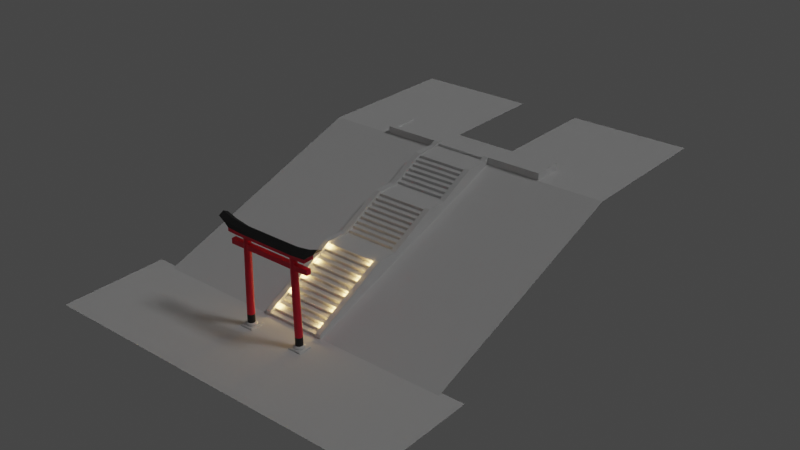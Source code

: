 # Source: japaneseshrine_20210429.blend  (saved by Blender 2.92.15; exported with 4.5.12 LTS)
import bpy
from mathutils import Matrix  # noqa: F401  (used for matrix-valued properties, if any)

bpy.ops.wm.read_factory_settings(use_empty=True)
scene = bpy.context.scene
scene.name = 'Scene'

# ---- collections
col_collection = bpy.data.collections.new('Collection'); scene.collection.children.link(col_collection)
col_x = bpy.data.collections.new('照明'); scene.collection.children.link(col_x)

# ---- materials (node trees are filled in below, after node groups)
mat_x = bpy.data.materials.new('鳥居')
mat_x.use_transparent_shadow = False
mat_x_1 = bpy.data.materials.new('マテリアル')
mat_x_1.use_transparent_shadow = False
mat_001 = bpy.data.materials.new('マテリアル.001')
mat_001.use_transparent_shadow = False

# ---- node groups
ng_auto_smooth = bpy.data.node_groups.new('Auto Smooth', 'GeometryNodeTree')
_s = ng_auto_smooth.interface.new_socket(name='Geometry', in_out='OUTPUT', socket_type='NodeSocketGeometry')
_s = ng_auto_smooth.interface.new_socket(name='Geometry', in_out='INPUT', socket_type='NodeSocketGeometry')
_s = ng_auto_smooth.interface.new_socket(name='Angle', in_out='INPUT', socket_type='NodeSocketFloat')
_s.subtype = 'ANGLE'
_s.min_value = 0.0
_s.max_value = 3.142
ng_auto_smooth.is_modifier = True
_N = ng_auto_smooth.nodes; _L = ng_auto_smooth.links
n0 = _N.new('NodeGroupOutput'); n0.name = 'Group Output'; n0.location = (480, -100)
n1 = _N.new('NodeGroupInput'); n1.name = 'Group Input'; n1.location = (-420, -300)
n2 = _N.new('NodeGroupInput'); n2.name = 'Group Input.001'; n2.location = (-60, -100)
n3 = _N.new('GeometryNodeSetShadeSmooth'); n3.name = 'Set Shade Smooth'; n3.location = (120, -100)
n3.domain = 'EDGE'
n4 = _N.new('GeometryNodeSetShadeSmooth'); n4.name = 'Set Shade Smooth.001'; n4.location = (300, -100)
n5 = _N.new('GeometryNodeInputMeshEdgeAngle'); n5.name = 'Edge Angle'; n5.location = (-420, -220)
n6 = _N.new('GeometryNodeInputEdgeSmooth'); n6.name = 'Is Edge Smooth'; n6.location = (-60, -160)
n7 = _N.new('GeometryNodeInputShadeSmooth'); n7.name = 'Is Face Smooth'; n7.location = (-240, -340)
n8 = _N.new('FunctionNodeBooleanMath'); n8.name = 'Boolean Math'; n8.location = (-60, -220)
n9 = _N.new('FunctionNodeCompare'); n9.name = 'Compare'; n9.location = (-240, -180)
n9.operation = 'LESS_EQUAL'
_L.new(n5.outputs[0], n9.inputs[0])
_L.new(n4.outputs[0], n0.inputs[0])
_L.new(n1.outputs[1], n9.inputs[1])
_L.new(n9.outputs[0], n8.inputs[0])
_L.new(n7.outputs[0], n8.inputs[1])
_L.new(n2.outputs[0], n3.inputs[0])
_L.new(n6.outputs[0], n3.inputs[1])
_L.new(n3.outputs[0], n4.inputs[0])
_L.new(n8.outputs[0], n3.inputs[2])
n0.is_active_output = True

# ---- material node trees
mat_x.use_nodes = True; mat_x.node_tree.nodes.clear()
_N = mat_x.node_tree.nodes; _L = mat_x.node_tree.links
n0 = _N.new('ShaderNodeBsdfPrincipled'); n0.name = 'Principled BSDF'; n0.location = (10, 300)
n0.distribution = 'GGX'
n0.subsurface_method = 'BURLEY'
n0.inputs[0].default_value = (0.8, 0.01159, 0.04591, 1.0)
n0.inputs[3].default_value = 1.45
n0.inputs[27].default_value = (0.0, 0.0, 0.0, 1.0)
n0.inputs[28].default_value = 1.0
n1 = _N.new('ShaderNodeOutputMaterial'); n1.name = 'Material Output'; n1.location = (300, 300)
_L.new(n0.outputs[0], n1.inputs[0])
n1.is_active_output = True
mat_x_1.use_nodes = True; mat_x_1.node_tree.nodes.clear()
_N = mat_x_1.node_tree.nodes; _L = mat_x_1.node_tree.links
n0 = _N.new('ShaderNodeBsdfPrincipled'); n0.name = 'Principled BSDF'; n0.location = (10, 300)
n0.distribution = 'GGX'
n0.subsurface_method = 'BURLEY'
n0.inputs[3].default_value = 1.45
n0.inputs[27].default_value = (0.0, 0.0, 0.0, 1.0)
n0.inputs[28].default_value = 1.0
n1 = _N.new('ShaderNodeOutputMaterial'); n1.name = 'Material Output'; n1.location = (300, 300)
_L.new(n0.outputs[0], n1.inputs[0])
n1.is_active_output = True
mat_001.use_nodes = True; mat_001.node_tree.nodes.clear()
_N = mat_001.node_tree.nodes; _L = mat_001.node_tree.links
n0 = _N.new('ShaderNodeBsdfPrincipled'); n0.name = 'Principled BSDF'; n0.location = (10, 300)
n0.distribution = 'GGX'
n0.subsurface_method = 'BURLEY'
n0.inputs[0].default_value = (0.02198, 0.02198, 0.02198, 1.0)
n0.inputs[3].default_value = 1.45
n0.inputs[27].default_value = (0.0, 0.0, 0.0, 1.0)
n0.inputs[28].default_value = 1.0
n1 = _N.new('ShaderNodeOutputMaterial'); n1.name = 'Material Output'; n1.location = (300, 300)
_L.new(n0.outputs[0], n1.inputs[0])
n1.is_active_output = True

# ---- world
world_world = bpy.data.worlds.new('World'); scene.world = world_world
world_world.use_nodes = True; world_world.node_tree.nodes.clear()
_N = world_world.node_tree.nodes; _L = world_world.node_tree.links
n0 = _N.new('ShaderNodeOutputWorld'); n0.name = 'World Output'; n0.location = (300, 300)
n1 = _N.new('ShaderNodeBackground'); n1.name = 'Background'; n1.location = (10, 300)
n1.inputs[0].default_value = (0.05088, 0.05088, 0.05088, 1.0)
_L.new(n1.outputs[0], n0.inputs[0])
n0.is_active_output = True
world_world.color = (0.05088, 0.05088, 0.05088)
world_world.use_sun_shadow = False
world_world.sun_shadow_jitter_overblur = 0.0

# ---- lights
light_light = bpy.data.lights.new('Light', 'SUN')
light_light.transmission_factor = 0.0
light_light.angle = 0.1993
light_light.energy = 0.35
light_light.shadow_soft_size = 0.1
light_light.shadow_cascade_max_distance = 1000.0
light_x = bpy.data.lights.new('ポイント', 'POINT')
light_x.color = (1.0, 0.6223, 0.2103)
light_x.transmission_factor = 0.0
light_x.energy = 50.0
light_x.shadow_soft_size = 0.25
light_x.shadow_maximum_resolution = 0.006
light_x.use_absolute_resolution = True
light_001 = bpy.data.lights.new('ポイント.001', 'POINT')
light_001.color = (1.0, 0.6223, 0.2103)
light_001.transmission_factor = 0.0
light_001.energy = 50.0
light_001.shadow_soft_size = 0.25
light_001.shadow_maximum_resolution = 0.006
light_001.use_absolute_resolution = True
light_002 = bpy.data.lights.new('ポイント.002', 'POINT')
light_002.color = (1.0, 0.6223, 0.2103)
light_002.transmission_factor = 0.0
light_002.energy = 50.0
light_002.shadow_soft_size = 0.25
light_002.shadow_maximum_resolution = 0.006
light_002.use_absolute_resolution = True
light_003 = bpy.data.lights.new('ポイント.003', 'POINT')
light_003.color = (1.0, 0.6223, 0.2103)
light_003.transmission_factor = 0.0
light_003.energy = 50.0
light_003.shadow_soft_size = 0.25
light_003.shadow_maximum_resolution = 0.006
light_003.use_absolute_resolution = True
light_004 = bpy.data.lights.new('ポイント.004', 'POINT')
light_004.color = (1.0, 0.6223, 0.2103)
light_004.transmission_factor = 0.0
light_004.energy = 50.0
light_004.shadow_soft_size = 0.25
light_004.shadow_maximum_resolution = 0.006
light_004.use_absolute_resolution = True
light_005 = bpy.data.lights.new('ポイント.005', 'POINT')
light_005.color = (1.0, 0.6223, 0.2103)
light_005.transmission_factor = 0.0
light_005.energy = 50.0
light_005.shadow_soft_size = 0.25
light_005.shadow_maximum_resolution = 0.006
light_005.use_absolute_resolution = True
light_006 = bpy.data.lights.new('ポイント.006', 'POINT')
light_006.color = (1.0, 0.6223, 0.2103)
light_006.transmission_factor = 0.0
light_006.energy = 50.0
light_006.shadow_soft_size = 0.25
light_006.shadow_maximum_resolution = 0.006
light_006.use_absolute_resolution = True
light_007 = bpy.data.lights.new('ポイント.007', 'POINT')
light_007.color = (1.0, 0.6223, 0.2103)
light_007.transmission_factor = 0.0
light_007.energy = 50.0
light_007.shadow_soft_size = 0.25
light_007.shadow_maximum_resolution = 0.006
light_007.use_absolute_resolution = True
light_008 = bpy.data.lights.new('ポイント.008', 'POINT')
light_008.color = (1.0, 0.6223, 0.2103)
light_008.transmission_factor = 0.0
light_008.energy = 50.0
light_008.shadow_soft_size = 0.25
light_008.shadow_maximum_resolution = 0.006
light_008.use_absolute_resolution = True
light_009 = bpy.data.lights.new('ポイント.009', 'POINT')
light_009.color = (1.0, 0.6223, 0.2103)
light_009.transmission_factor = 0.0
light_009.energy = 50.0
light_009.shadow_soft_size = 0.25
light_009.shadow_maximum_resolution = 0.006
light_009.use_absolute_resolution = True

# ---- meshes
me_002 = bpy.data.meshes.new('平面.002')
me_002.from_pydata([(0.5144, -0.2287, 0.1286), (2.514, -0.2287, 0.1286), (0.5144, 1.776, 0.1573), (2.514, 1.776, 0.1573), (0.5144, 2.98, -0.6385), (2.514, 2.98, -0.6385)], [], [(0, 1, 3, 2), (2, 3, 5, 4)])
_uv = me_002.uv_layers.new(name='UVマップ')
_uv.uv.foreach_set('vector', [0.0, 0.0, 1.0, 0.0, 1.0, 1.0, 0.0, 1.0, 0.0, 1.0, 1.0, 1.0, 1.0, 1.0, 0.0, 1.0])
me_002.use_remesh_fix_poles = True
me_002.use_remesh_preserve_attributes = False
me_002.use_mirror_vertex_groups = False
me_002.update()
me_x = bpy.data.meshes.new('立方体')
me_x.from_pydata([(-1.0, -1.0, -1.0), (-1.0, -1.0, 1.0), (-1.0, 1.0, -1.0), (-1.0, 1.0, 1.0), (1.0, -1.0, -1.0), (1.0, -1.0, 1.0), (1.0, 1.0, -1.0), (1.0, 1.0, 1.0), (-1.0, 1.0, 1.0), (-1.0, 1.0, 3.0), (-1.0, 3.0, 1.0), (-1.0, 3.0, 3.0), (1.0, 1.0, 1.0), (1.0, 1.0, 3.0), (1.0, 3.0, 1.0), (1.0, 3.0, 3.0), (-1.0, 3.0, 3.0), (-1.0, 3.0, 5.0), (-1.0, 5.0, 3.0), (-1.0, 5.0, 5.0), (1.0, 3.0, 3.0), (1.0, 3.0, 5.0), (1.0, 5.0, 3.0), (1.0, 5.0, 5.0), (-1.0, 5.0, 5.0), (-1.0, 5.0, 7.0), (-1.0, 7.0, 5.0), (-1.0, 7.0, 7.0), (1.0, 5.0, 5.0), (1.0, 5.0, 7.0), (1.0, 7.0, 5.0), (1.0, 7.0, 7.0), (-1.0, 7.0, 7.0), (-1.0, 7.0, 9.0), (-1.0, 9.0, 7.0), (-1.0, 9.0, 9.0), (1.0, 7.0, 7.0), (1.0, 7.0, 9.0), (1.0, 9.0, 7.0), (1.0, 9.0, 9.0), (-1.0, 9.0, 9.0), (-1.0, 9.0, 11.0), (-1.0, 11.0, 9.0), (-1.0, 11.0, 11.0), (1.0, 9.0, 9.0), (1.0, 9.0, 11.0), (1.0, 11.0, 9.0), (1.0, 11.0, 11.0), (-1.0, 11.0, 11.0), (-1.0, 11.0, 13.0), (-1.0, 13.0, 11.0), (-1.0, 13.0, 13.0), (1.0, 11.0, 11.0), (1.0, 11.0, 13.0), (1.0, 13.0, 11.0), (1.0, 13.0, 13.0), (-1.0, 13.0, 13.0), (-1.0, 13.0, 15.0), (-1.0, 15.0, 13.0), (-1.0, 15.0, 15.0), (1.0, 13.0, 13.0), (1.0, 13.0, 15.0), (1.0, 15.0, 13.0), (1.0, 15.0, 15.0), (-1.0, 15.0, 15.0), (-1.0, 15.0, 17.0), (-1.0, 17.0, 15.0), (-1.0, 17.0, 17.0), (1.0, 15.0, 15.0), (1.0, 15.0, 17.0), (1.0, 17.0, 15.0), (1.0, 17.0, 17.0), (-1.0, 17.0, 17.0), (-1.0, 17.0, 19.0), (-1.0, 19.0, 17.0), (-1.0, 19.0, 19.0), (1.0, 17.0, 17.0), (1.0, 17.0, 19.0), (1.0, 19.0, 17.0), (1.0, 19.0, 19.0), (-1.0, 19.0, 19.0), (-1.0, 19.0, 21.0), (-1.0, 21.0, 19.0), (-1.0, 21.0, 21.0), (1.0, 19.0, 19.0), (1.0, 19.0, 21.0), (1.0, 21.0, 19.0), (1.0, 21.0, 21.0), (-1.0, 21.0, 21.0), (-1.0, 21.0, 23.0), (-1.0, 23.0, 21.0), (-1.0, 23.0, 23.0), (1.0, 21.0, 21.0), (1.0, 21.0, 23.0), (1.0, 23.0, 21.0), (1.0, 23.0, 23.0), (-1.0, 23.0, 23.0), (-1.0, 23.0, 25.0), (-1.0, 25.0, 23.0), (-1.0, 25.0, 25.0), (1.0, 23.0, 23.0), (1.0, 23.0, 25.0), (1.0, 25.0, 23.0), (1.0, 25.0, 25.0), (-1.0, 25.0, 25.0), (-1.0, 25.0, 27.0), (-1.0, 27.0, 25.0), (-1.0, 27.0, 27.0), (1.0, 25.0, 25.0), (1.0, 25.0, 27.0), (1.0, 27.0, 25.0), (1.0, 27.0, 27.0), (-1.0, 27.0, 27.0), (-1.0, 27.0, 29.0), (-1.0, 39.0, 27.0), (-1.0, 39.0, 29.0), (1.0, 27.0, 27.0), (1.0, 27.0, 29.0), (1.0, 39.0, 27.0), (1.0, 39.0, 29.0)], [], [(0, 1, 3, 2), (2, 3, 7, 6), (6, 7, 5, 4), (4, 5, 1, 0), (2, 6, 4, 0), (7, 3, 1, 5), (8, 9, 11, 10), (10, 11, 15, 14), (14, 15, 13, 12), (12, 13, 9, 8), (10, 14, 12, 8), (15, 11, 9, 13), (16, 17, 19, 18), (18, 19, 23, 22), (22, 23, 21, 20), (20, 21, 17, 16), (18, 22, 20, 16), (23, 19, 17, 21), (24, 25, 27, 26), (26, 27, 31, 30), (30, 31, 29, 28), (28, 29, 25, 24), (26, 30, 28, 24), (31, 27, 25, 29), (32, 33, 35, 34), (34, 35, 39, 38), (38, 39, 37, 36), (36, 37, 33, 32), (34, 38, 36, 32), (39, 35, 33, 37), (40, 41, 43, 42), (42, 43, 47, 46), (46, 47, 45, 44), (44, 45, 41, 40), (42, 46, 44, 40), (47, 43, 41, 45), (48, 49, 51, 50), (50, 51, 55, 54), (54, 55, 53, 52), (52, 53, 49, 48), (50, 54, 52, 48), (55, 51, 49, 53), (56, 57, 59, 58), (58, 59, 63, 62), (62, 63, 61, 60), (60, 61, 57, 56), (58, 62, 60, 56), (63, 59, 57, 61), (64, 65, 67, 66), (66, 67, 71, 70), (70, 71, 69, 68), (68, 69, 65, 64), (66, 70, 68, 64), (71, 67, 65, 69), (72, 73, 75, 74), (74, 75, 79, 78), (78, 79, 77, 76), (76, 77, 73, 72), (74, 78, 76, 72), (79, 75, 73, 77), (80, 81, 83, 82), (82, 83, 87, 86), (86, 87, 85, 84), (84, 85, 81, 80), (82, 86, 84, 80), (87, 83, 81, 85), (88, 89, 91, 90), (90, 91, 95, 94), (94, 95, 93, 92), (92, 93, 89, 88), (90, 94, 92, 88), (95, 91, 89, 93), (96, 97, 99, 98), (98, 99, 103, 102), (102, 103, 101, 100), (100, 101, 97, 96), (98, 102, 100, 96), (103, 99, 97, 101), (104, 105, 107, 106), (106, 107, 111, 110), (110, 111, 109, 108), (108, 109, 105, 104), (106, 110, 108, 104), (111, 107, 105, 109), (112, 113, 115, 114), (114, 115, 119, 118), (118, 119, 117, 116), (116, 117, 113, 112), (114, 118, 116, 112), (119, 115, 113, 117)])
_uv = me_x.uv_layers.new(name='UVマップ')
_uv.uv.foreach_set('vector', [0.375, 0.0, 0.625, 0.0, 0.625, 0.25, 0.375, 0.25, 0.375, 0.25, 0.625, 0.25, 0.625, 0.5, 0.375, 0.5, 0.375, 0.5, 0.625, 0.5, 0.625, 0.75, 0.375, 0.75, 0.375, 0.75, 0.625, 0.75, 0.625, 1.0, 0.375, 1.0, 0.125, 0.5, 0.375, 0.5, 0.375, 0.75, 0.125, 0.75, 0.625, 0.5, 0.875, 0.5, 0.875, 0.75, 0.625, 0.75, 0.375, 0.0, 0.625, 0.0, 0.625, 0.25, 0.375, 0.25, 0.375, 0.25, 0.625, 0.25, 0.625, 0.5, 0.375, 0.5, 0.375, 0.5, 0.625, 0.5, 0.625, 0.75, 0.375, 0.75, 0.375, 0.75, 0.625, 0.75, 0.625, 1.0, 0.375, 1.0, 0.125, 0.5, 0.375, 0.5, 0.375, 0.75, 0.125, 0.75, 0.625, 0.5, 0.875, 0.5, 0.875, 0.75, 0.625, 0.75, 0.375, 0.0, 0.625, 0.0, 0.625, 0.25, 0.375, 0.25, 0.375, 0.25, 0.625, 0.25, 0.625, 0.5, 0.375, 0.5, 0.375, 0.5, 0.625, 0.5, 0.625, 0.75, 0.375, 0.75, 0.375, 0.75, 0.625, 0.75, 0.625, 1.0, 0.375, 1.0, 0.125, 0.5, 0.375, 0.5, 0.375, 0.75, 0.125, 0.75, 0.625, 0.5, 0.875, 0.5, 0.875, 0.75, 0.625, 0.75, 0.375, 0.0, 0.625, 0.0, 0.625, 0.25, 0.375, 0.25, 0.375, 0.25, 0.625, 0.25, 0.625, 0.5, 0.375, 0.5, 0.375, 0.5, 0.625, 0.5, 0.625, 0.75, 0.375, 0.75, 0.375, 0.75, 0.625, 0.75, 0.625, 1.0, 0.375, 1.0, 0.125, 0.5, 0.375, 0.5, 0.375, 0.75, 0.125, 0.75, 0.625, 0.5, 0.875, 0.5, 0.875, 0.75, 0.625, 0.75, 0.375, 0.0, 0.625, 0.0, 0.625, 0.25, 0.375, 0.25, 0.375, 0.25, 0.625, 0.25, 0.625, 0.5, 0.375, 0.5, 0.375, 0.5, 0.625, 0.5, 0.625, 0.75, 0.375, 0.75, 0.375, 0.75, 0.625, 0.75, 0.625, 1.0, 0.375, 1.0, 0.125, 0.5, 0.375, 0.5, 0.375, 0.75, 0.125, 0.75, 0.625, 0.5, 0.875, 0.5, 0.875, 0.75, 0.625, 0.75, 0.375, 0.0, 0.625, 0.0, 0.625, 0.25, 0.375, 0.25, 0.375, 0.25, 0.625, 0.25, 0.625, 0.5, 0.375, 0.5, 0.375, 0.5, 0.625, 0.5, 0.625, 0.75, 0.375, 0.75, 0.375, 0.75, 0.625, 0.75, 0.625, 1.0, 0.375, 1.0, 0.125, 0.5, 0.375, 0.5, 0.375, 0.75, 0.125, 0.75, 0.625, 0.5, 0.875, 0.5, 0.875, 0.75, 0.625, 0.75, 0.375, 0.0, 0.625, 0.0, 0.625, 0.25, 0.375, 0.25, 0.375, 0.25, 0.625, 0.25, 0.625, 0.5, 0.375, 0.5, 0.375, 0.5, 0.625, 0.5, 0.625, 0.75, 0.375, 0.75, 0.375, 0.75, 0.625, 0.75, 0.625, 1.0, 0.375, 1.0, 0.125, 0.5, 0.375, 0.5, 0.375, 0.75, 0.125, 0.75, 0.625, 0.5, 0.875, 0.5, 0.875, 0.75, 0.625, 0.75, 0.375, 0.0, 0.625, 0.0, 0.625, 0.25, 0.375, 0.25, 0.375, 0.25, 0.625, 0.25, 0.625, 0.5, 0.375, 0.5, 0.375, 0.5, 0.625, 0.5, 0.625, 0.75, 0.375, 0.75, 0.375, 0.75, 0.625, 0.75, 0.625, 1.0, 0.375, 1.0, 0.125, 0.5, 0.375, 0.5, 0.375, 0.75, 0.125, 0.75, 0.625, 0.5, 0.875, 0.5, 0.875, 0.75, 0.625, 0.75, 0.375, 0.0, 0.625, 0.0, 0.625, 0.25, 0.375, 0.25, 0.375, 0.25, 0.625, 0.25, 0.625, 0.5, 0.375, 0.5, 0.375, 0.5, 0.625, 0.5, 0.625, 0.75, 0.375, 0.75, 0.375, 0.75, 0.625, 0.75, 0.625, 1.0, 0.375, 1.0, 0.125, 0.5, 0.375, 0.5, 0.375, 0.75, 0.125, 0.75, 0.625, 0.5, 0.875, 0.5, 0.875, 0.75, 0.625, 0.75, 0.375, 0.0, 0.625, 0.0, 0.625, 0.25, 0.375, 0.25, 0.375, 0.25, 0.625, 0.25, 0.625, 0.5, 0.375, 0.5, 0.375, 0.5, 0.625, 0.5, 0.625, 0.75, 0.375, 0.75, 0.375, 0.75, 0.625, 0.75, 0.625, 1.0, 0.375, 1.0, 0.125, 0.5, 0.375, 0.5, 0.375, 0.75, 0.125, 0.75, 0.625, 0.5, 0.875, 0.5, 0.875, 0.75, 0.625, 0.75, 0.375, 0.0, 0.625, 0.0, 0.625, 0.25, 0.375, 0.25, 0.375, 0.25, 0.625, 0.25, 0.625, 0.5, 0.375, 0.5, 0.375, 0.5, 0.625, 0.5, 0.625, 0.75, 0.375, 0.75, 0.375, 0.75, 0.625, 0.75, 0.625, 1.0, 0.375, 1.0, 0.125, 0.5, 0.375, 0.5, 0.375, 0.75, 0.125, 0.75, 0.625, 0.5, 0.875, 0.5, 0.875, 0.75, 0.625, 0.75, 0.375, 0.0, 0.625, 0.0, 0.625, 0.25, 0.375, 0.25, 0.375, 0.25, 0.625, 0.25, 0.625, 0.5, 0.375, 0.5, 0.375, 0.5, 0.625, 0.5, 0.625, 0.75, 0.375, 0.75, 0.375, 0.75, 0.625, 0.75, 0.625, 1.0, 0.375, 1.0, 0.125, 0.5, 0.375, 0.5, 0.375, 0.75, 0.125, 0.75, 0.625, 0.5, 0.875, 0.5, 0.875, 0.75, 0.625, 0.75, 0.375, 0.0, 0.625, 0.0, 0.625, 0.25, 0.375, 0.25, 0.375, 0.25, 0.625, 0.25, 0.625, 0.5, 0.375, 0.5, 0.375, 0.5, 0.625, 0.5, 0.625, 0.75, 0.375, 0.75, 0.375, 0.75, 0.625, 0.75, 0.625, 1.0, 0.375, 1.0, 0.125, 0.5, 0.375, 0.5, 0.375, 0.75, 0.125, 0.75, 0.625, 0.5, 0.875, 0.5, 0.875, 0.75, 0.625, 0.75, 0.375, 0.0, 0.625, 0.0, 0.625, 0.25, 0.375, 0.25, 0.375, 0.25, 0.625, 0.25, 0.625, 0.5, 0.375, 0.5, 0.375, 0.5, 0.625, 0.5, 0.625, 0.75, 0.375, 0.75, 0.375, 0.75, 0.625, 0.75, 0.625, 1.0, 0.375, 1.0, 0.125, 0.5, 0.375, 0.5, 0.375, 0.75, 0.125, 0.75, 0.625, 0.5, 0.875, 0.5, 0.875, 0.75, 0.625, 0.75, 0.375, 0.0, 0.625, 0.0, 0.625, 0.25, 0.375, 0.25, 0.375, 0.25, 0.625, 0.25, 0.625, 0.5, 0.375, 0.5, 0.375, 0.5, 0.625, 0.5, 0.625, 0.75, 0.375, 0.75, 0.375, 0.75, 0.625, 0.75, 0.625, 1.0, 0.375, 1.0, 0.125, 0.5, 0.375, 0.5, 0.375, 0.75, 0.125, 0.75, 0.625, 0.5, 0.875, 0.5, 0.875, 0.75, 0.625, 0.75])
me_x.use_remesh_fix_poles = True
me_x.use_remesh_preserve_attributes = False
me_x.use_mirror_vertex_groups = False
me_x.update()
me_001 = bpy.data.meshes.new('立方体.001')
me_001.from_pydata([(-1.0, -1.0, -1.0), (-1.0, -1.0, 1.0), (-1.0, 1.0, -1.0), (-1.0, 1.0, 1.0), (1.0, -1.0, -1.0), (1.0, -1.0, 1.0), (1.0, 1.0, -1.0), (1.0, 1.0, 1.0), (-1.0, 1.0, 1.0), (-1.0, 1.0, 3.0), (-1.0, 3.0, 1.0), (-1.0, 3.0, 3.0), (1.0, 1.0, 1.0), (1.0, 1.0, 3.0), (1.0, 3.0, 1.0), (1.0, 3.0, 3.0), (-1.0, 3.0, 3.0), (-1.0, 3.0, 5.0), (-1.0, 5.0, 3.0), (-1.0, 5.0, 5.0), (1.0, 3.0, 3.0), (1.0, 3.0, 5.0), (1.0, 5.0, 3.0), (1.0, 5.0, 5.0), (-1.0, 5.0, 5.0), (-1.0, 5.0, 7.0), (-1.0, 7.0, 5.0), (-1.0, 7.0, 7.0), (1.0, 5.0, 5.0), (1.0, 5.0, 7.0), (1.0, 7.0, 5.0), (1.0, 7.0, 7.0), (-1.0, 7.0, 7.0), (-1.0, 7.0, 9.0), (-1.0, 9.0, 7.0), (-1.0, 9.0, 9.0), (1.0, 7.0, 7.0), (1.0, 7.0, 9.0), (1.0, 9.0, 7.0), (1.0, 9.0, 9.0), (-1.0, 9.0, 9.0), (-1.0, 9.0, 11.0), (-1.0, 11.0, 9.0), (-1.0, 11.0, 11.0), (1.0, 9.0, 9.0), (1.0, 9.0, 11.0), (1.0, 11.0, 9.0), (1.0, 11.0, 11.0), (-1.0, 11.0, 11.0), (-1.0, 11.0, 13.0), (-1.0, 13.0, 11.0), (-1.0, 13.0, 13.0), (1.0, 11.0, 11.0), (1.0, 11.0, 13.0), (1.0, 13.0, 11.0), (1.0, 13.0, 13.0), (-1.0, 13.0, 13.0), (-1.0, 13.0, 15.0), (-1.0, 15.0, 13.0), (-1.0, 15.0, 15.0), (1.0, 13.0, 13.0), (1.0, 13.0, 15.0), (1.0, 15.0, 13.0), (1.0, 15.0, 15.0), (-1.0, 15.0, 15.0), (-1.0, 15.0, 17.0), (-1.0, 27.0, 15.0), (-1.0, 27.0, 17.0), (1.0, 15.0, 15.0), (1.0, 15.0, 17.0), (1.0, 27.0, 15.0), (1.0, 27.0, 17.0)], [], [(0, 1, 3, 2), (2, 3, 7, 6), (6, 7, 5, 4), (4, 5, 1, 0), (2, 6, 4, 0), (7, 3, 1, 5), (8, 9, 11, 10), (10, 11, 15, 14), (14, 15, 13, 12), (12, 13, 9, 8), (10, 14, 12, 8), (15, 11, 9, 13), (16, 17, 19, 18), (18, 19, 23, 22), (22, 23, 21, 20), (20, 21, 17, 16), (18, 22, 20, 16), (23, 19, 17, 21), (24, 25, 27, 26), (26, 27, 31, 30), (30, 31, 29, 28), (28, 29, 25, 24), (26, 30, 28, 24), (31, 27, 25, 29), (32, 33, 35, 34), (34, 35, 39, 38), (38, 39, 37, 36), (36, 37, 33, 32), (34, 38, 36, 32), (39, 35, 33, 37), (40, 41, 43, 42), (42, 43, 47, 46), (46, 47, 45, 44), (44, 45, 41, 40), (42, 46, 44, 40), (47, 43, 41, 45), (48, 49, 51, 50), (50, 51, 55, 54), (54, 55, 53, 52), (52, 53, 49, 48), (50, 54, 52, 48), (55, 51, 49, 53), (56, 57, 59, 58), (58, 59, 63, 62), (62, 63, 61, 60), (60, 61, 57, 56), (58, 62, 60, 56), (63, 59, 57, 61), (64, 65, 67, 66), (66, 67, 71, 70), (70, 71, 69, 68), (68, 69, 65, 64), (66, 70, 68, 64), (71, 67, 65, 69)])
_uv = me_001.uv_layers.new(name='UVマップ')
_uv.uv.foreach_set('vector', [0.375, 0.0, 0.625, 0.0, 0.625, 0.25, 0.375, 0.25, 0.375, 0.25, 0.625, 0.25, 0.625, 0.5, 0.375, 0.5, 0.375, 0.5, 0.625, 0.5, 0.625, 0.75, 0.375, 0.75, 0.375, 0.75, 0.625, 0.75, 0.625, 1.0, 0.375, 1.0, 0.125, 0.5, 0.375, 0.5, 0.375, 0.75, 0.125, 0.75, 0.625, 0.5, 0.875, 0.5, 0.875, 0.75, 0.625, 0.75, 0.375, 0.0, 0.625, 0.0, 0.625, 0.25, 0.375, 0.25, 0.375, 0.25, 0.625, 0.25, 0.625, 0.5, 0.375, 0.5, 0.375, 0.5, 0.625, 0.5, 0.625, 0.75, 0.375, 0.75, 0.375, 0.75, 0.625, 0.75, 0.625, 1.0, 0.375, 1.0, 0.125, 0.5, 0.375, 0.5, 0.375, 0.75, 0.125, 0.75, 0.625, 0.5, 0.875, 0.5, 0.875, 0.75, 0.625, 0.75, 0.375, 0.0, 0.625, 0.0, 0.625, 0.25, 0.375, 0.25, 0.375, 0.25, 0.625, 0.25, 0.625, 0.5, 0.375, 0.5, 0.375, 0.5, 0.625, 0.5, 0.625, 0.75, 0.375, 0.75, 0.375, 0.75, 0.625, 0.75, 0.625, 1.0, 0.375, 1.0, 0.125, 0.5, 0.375, 0.5, 0.375, 0.75, 0.125, 0.75, 0.625, 0.5, 0.875, 0.5, 0.875, 0.75, 0.625, 0.75, 0.375, 0.0, 0.625, 0.0, 0.625, 0.25, 0.375, 0.25, 0.375, 0.25, 0.625, 0.25, 0.625, 0.5, 0.375, 0.5, 0.375, 0.5, 0.625, 0.5, 0.625, 0.75, 0.375, 0.75, 0.375, 0.75, 0.625, 0.75, 0.625, 1.0, 0.375, 1.0, 0.125, 0.5, 0.375, 0.5, 0.375, 0.75, 0.125, 0.75, 0.625, 0.5, 0.875, 0.5, 0.875, 0.75, 0.625, 0.75, 0.375, 0.0, 0.625, 0.0, 0.625, 0.25, 0.375, 0.25, 0.375, 0.25, 0.625, 0.25, 0.625, 0.5, 0.375, 0.5, 0.375, 0.5, 0.625, 0.5, 0.625, 0.75, 0.375, 0.75, 0.375, 0.75, 0.625, 0.75, 0.625, 1.0, 0.375, 1.0, 0.125, 0.5, 0.375, 0.5, 0.375, 0.75, 0.125, 0.75, 0.625, 0.5, 0.875, 0.5, 0.875, 0.75, 0.625, 0.75, 0.375, 0.0, 0.625, 0.0, 0.625, 0.25, 0.375, 0.25, 0.375, 0.25, 0.625, 0.25, 0.625, 0.5, 0.375, 0.5, 0.375, 0.5, 0.625, 0.5, 0.625, 0.75, 0.375, 0.75, 0.375, 0.75, 0.625, 0.75, 0.625, 1.0, 0.375, 1.0, 0.125, 0.5, 0.375, 0.5, 0.375, 0.75, 0.125, 0.75, 0.625, 0.5, 0.875, 0.5, 0.875, 0.75, 0.625, 0.75, 0.375, 0.0, 0.625, 0.0, 0.625, 0.25, 0.375, 0.25, 0.375, 0.25, 0.625, 0.25, 0.625, 0.5, 0.375, 0.5, 0.375, 0.5, 0.625, 0.5, 0.625, 0.75, 0.375, 0.75, 0.375, 0.75, 0.625, 0.75, 0.625, 1.0, 0.375, 1.0, 0.125, 0.5, 0.375, 0.5, 0.375, 0.75, 0.125, 0.75, 0.625, 0.5, 0.875, 0.5, 0.875, 0.75, 0.625, 0.75, 0.375, 0.0, 0.625, 0.0, 0.625, 0.25, 0.375, 0.25, 0.375, 0.25, 0.625, 0.25, 0.625, 0.5, 0.375, 0.5, 0.375, 0.5, 0.625, 0.5, 0.625, 0.75, 0.375, 0.75, 0.375, 0.75, 0.625, 0.75, 0.625, 1.0, 0.375, 1.0, 0.125, 0.5, 0.375, 0.5, 0.375, 0.75, 0.125, 0.75, 0.625, 0.5, 0.875, 0.5, 0.875, 0.75, 0.625, 0.75, 0.375, 0.0, 0.625, 0.0, 0.625, 0.25, 0.375, 0.25, 0.375, 0.25, 0.625, 0.25, 0.625, 0.5, 0.375, 0.5, 0.375, 0.5, 0.625, 0.5, 0.625, 0.75, 0.375, 0.75, 0.375, 0.75, 0.625, 0.75, 0.625, 1.0, 0.375, 1.0, 0.125, 0.5, 0.375, 0.5, 0.375, 0.75, 0.125, 0.75, 0.625, 0.5, 0.875, 0.5, 0.875, 0.75, 0.625, 0.75])
me_001.use_remesh_fix_poles = True
me_001.use_remesh_preserve_attributes = False
me_001.use_mirror_vertex_groups = False
me_001.update()
me_002_1 = bpy.data.meshes.new('立方体.002')
me_002_1.from_pydata([(-1.0, -1.0, -1.0), (-1.0, -1.0, 1.0), (-1.0, 1.0, -1.0), (-1.0, 1.0, 1.0), (1.0, -1.0, -1.0), (1.0, -1.0, 1.0), (1.0, 1.0, -1.0), (1.0, 1.0, 1.0), (-1.0, 1.0, 1.0), (-1.0, 1.0, 3.0), (-1.0, 3.0, 1.0), (-1.0, 3.0, 3.0), (1.0, 1.0, 1.0), (1.0, 1.0, 3.0), (1.0, 3.0, 1.0), (1.0, 3.0, 3.0), (-1.0, 3.0, 3.0), (-1.0, 3.0, 5.0), (-1.0, 5.0, 3.0), (-1.0, 5.0, 5.0), (1.0, 3.0, 3.0), (1.0, 3.0, 5.0), (1.0, 5.0, 3.0), (1.0, 5.0, 5.0), (-1.0, 5.0, 5.0), (-1.0, 5.0, 7.0), (-1.0, 7.0, 5.0), (-1.0, 7.0, 7.0), (1.0, 5.0, 5.0), (1.0, 5.0, 7.0), (1.0, 7.0, 5.0), (1.0, 7.0, 7.0), (-1.0, 7.0, 7.0), (-1.0, 7.0, 9.0), (-1.0, 9.0, 7.0), (-1.0, 9.0, 9.0), (1.0, 7.0, 7.0), (1.0, 7.0, 9.0), (1.0, 9.0, 7.0), (1.0, 9.0, 9.0), (-1.0, 9.0, 9.0), (-1.0, 9.0, 11.0), (-1.0, 11.0, 9.0), (-1.0, 11.0, 11.0), (1.0, 9.0, 9.0), (1.0, 9.0, 11.0), (1.0, 11.0, 9.0), (1.0, 11.0, 11.0), (-1.0, 11.0, 11.0), (-1.0, 11.0, 13.0), (-1.0, 23.19, 11.0), (-1.0, 23.19, 13.0), (1.0, 11.0, 11.0), (1.0, 11.0, 13.0), (1.0, 23.19, 11.0), (1.0, 23.19, 13.0)], [], [(0, 1, 3, 2), (2, 3, 7, 6), (6, 7, 5, 4), (4, 5, 1, 0), (2, 6, 4, 0), (7, 3, 1, 5), (8, 9, 11, 10), (10, 11, 15, 14), (14, 15, 13, 12), (12, 13, 9, 8), (10, 14, 12, 8), (15, 11, 9, 13), (16, 17, 19, 18), (18, 19, 23, 22), (22, 23, 21, 20), (20, 21, 17, 16), (18, 22, 20, 16), (23, 19, 17, 21), (24, 25, 27, 26), (26, 27, 31, 30), (30, 31, 29, 28), (28, 29, 25, 24), (26, 30, 28, 24), (31, 27, 25, 29), (32, 33, 35, 34), (34, 35, 39, 38), (38, 39, 37, 36), (36, 37, 33, 32), (34, 38, 36, 32), (39, 35, 33, 37), (40, 41, 43, 42), (42, 43, 47, 46), (46, 47, 45, 44), (44, 45, 41, 40), (42, 46, 44, 40), (47, 43, 41, 45), (48, 49, 51, 50), (50, 51, 55, 54), (54, 55, 53, 52), (52, 53, 49, 48), (50, 54, 52, 48), (55, 51, 49, 53)])
_uv = me_002_1.uv_layers.new(name='UVマップ')
_uv.uv.foreach_set('vector', [0.375, 0.0, 0.625, 0.0, 0.625, 0.25, 0.375, 0.25, 0.375, 0.25, 0.625, 0.25, 0.625, 0.5, 0.375, 0.5, 0.375, 0.5, 0.625, 0.5, 0.625, 0.75, 0.375, 0.75, 0.375, 0.75, 0.625, 0.75, 0.625, 1.0, 0.375, 1.0, 0.125, 0.5, 0.375, 0.5, 0.375, 0.75, 0.125, 0.75, 0.625, 0.5, 0.875, 0.5, 0.875, 0.75, 0.625, 0.75, 0.375, 0.0, 0.625, 0.0, 0.625, 0.25, 0.375, 0.25, 0.375, 0.25, 0.625, 0.25, 0.625, 0.5, 0.375, 0.5, 0.375, 0.5, 0.625, 0.5, 0.625, 0.75, 0.375, 0.75, 0.375, 0.75, 0.625, 0.75, 0.625, 1.0, 0.375, 1.0, 0.125, 0.5, 0.375, 0.5, 0.375, 0.75, 0.125, 0.75, 0.625, 0.5, 0.875, 0.5, 0.875, 0.75, 0.625, 0.75, 0.375, 0.0, 0.625, 0.0, 0.625, 0.25, 0.375, 0.25, 0.375, 0.25, 0.625, 0.25, 0.625, 0.5, 0.375, 0.5, 0.375, 0.5, 0.625, 0.5, 0.625, 0.75, 0.375, 0.75, 0.375, 0.75, 0.625, 0.75, 0.625, 1.0, 0.375, 1.0, 0.125, 0.5, 0.375, 0.5, 0.375, 0.75, 0.125, 0.75, 0.625, 0.5, 0.875, 0.5, 0.875, 0.75, 0.625, 0.75, 0.375, 0.0, 0.625, 0.0, 0.625, 0.25, 0.375, 0.25, 0.375, 0.25, 0.625, 0.25, 0.625, 0.5, 0.375, 0.5, 0.375, 0.5, 0.625, 0.5, 0.625, 0.75, 0.375, 0.75, 0.375, 0.75, 0.625, 0.75, 0.625, 1.0, 0.375, 1.0, 0.125, 0.5, 0.375, 0.5, 0.375, 0.75, 0.125, 0.75, 0.625, 0.5, 0.875, 0.5, 0.875, 0.75, 0.625, 0.75, 0.375, 0.0, 0.625, 0.0, 0.625, 0.25, 0.375, 0.25, 0.375, 0.25, 0.625, 0.25, 0.625, 0.5, 0.375, 0.5, 0.375, 0.5, 0.625, 0.5, 0.625, 0.75, 0.375, 0.75, 0.375, 0.75, 0.625, 0.75, 0.625, 1.0, 0.375, 1.0, 0.125, 0.5, 0.375, 0.5, 0.375, 0.75, 0.125, 0.75, 0.625, 0.5, 0.875, 0.5, 0.875, 0.75, 0.625, 0.75, 0.375, 0.0, 0.625, 0.0, 0.625, 0.25, 0.375, 0.25, 0.375, 0.25, 0.625, 0.25, 0.625, 0.5, 0.375, 0.5, 0.375, 0.5, 0.625, 0.5, 0.625, 0.75, 0.375, 0.75, 0.375, 0.75, 0.625, 0.75, 0.625, 1.0, 0.375, 1.0, 0.125, 0.5, 0.375, 0.5, 0.375, 0.75, 0.125, 0.75, 0.625, 0.5, 0.875, 0.5, 0.875, 0.75, 0.625, 0.75, 0.375, 0.0, 0.625, 0.0, 0.625, 0.25, 0.375, 0.25, 0.375, 0.25, 0.625, 0.25, 0.625, 0.5, 0.375, 0.5, 0.375, 0.5, 0.625, 0.5, 0.625, 0.75, 0.375, 0.75, 0.375, 0.75, 0.625, 0.75, 0.625, 1.0, 0.375, 1.0, 0.125, 0.5, 0.375, 0.5, 0.375, 0.75, 0.125, 0.75, 0.625, 0.5, 0.875, 0.5, 0.875, 0.75, 0.625, 0.75])
me_002_1.use_remesh_fix_poles = True
me_002_1.use_remesh_preserve_attributes = False
me_002_1.use_mirror_vertex_groups = False
me_002_1.update()
me_003 = bpy.data.meshes.new('立方体.003')
me_003.from_pydata([(-1.0, -1.0, -1.0), (-1.0, -1.0, 1.0), (-1.0, 1.0, -1.0), (-1.0, 1.0, 1.0), (1.0, -1.0, -1.0), (1.0, -1.0, 1.0), (1.0, 1.0, -1.0), (1.0, 1.0, 1.0)], [], [(0, 1, 3, 2), (2, 3, 7, 6), (6, 7, 5, 4), (4, 5, 1, 0), (2, 6, 4, 0), (7, 3, 1, 5)])
_uv = me_003.uv_layers.new(name='UVマップ')
_uv.uv.foreach_set('vector', [0.375, 0.0, 0.625, 0.0, 0.625, 0.25, 0.375, 0.25, 0.375, 0.25, 0.625, 0.25, 0.625, 0.5, 0.375, 0.5, 0.375, 0.5, 0.625, 0.5, 0.625, 0.75, 0.375, 0.75, 0.375, 0.75, 0.625, 0.75, 0.625, 1.0, 0.375, 1.0, 0.125, 0.5, 0.375, 0.5, 0.375, 0.75, 0.125, 0.75, 0.625, 0.5, 0.875, 0.5, 0.875, 0.75, 0.625, 0.75])
me_003.use_remesh_fix_poles = True
me_003.use_remesh_preserve_attributes = False
me_003.use_mirror_vertex_groups = False
me_003.update()
me_001_1 = bpy.data.meshes.new('平面.001')
me_001_1.from_pydata([(-1.0, -1.0, 0.0), (1.0, -1.0, 0.0), (-1.0, -0.4655, -1.307e-32), (1.0, -0.4655, -1.307e-32)], [], [(0, 1, 3, 2)])
_uv = me_001_1.uv_layers.new(name='UVマップ')
_uv.uv.foreach_set('vector', [0.0, 0.0, 1.0, 0.0, 1.0, 1.0, 0.0, 1.0])
me_001_1.use_remesh_fix_poles = True
me_001_1.use_remesh_preserve_attributes = False
me_001_1.use_mirror_vertex_groups = False
me_001_1.update()
me_004 = bpy.data.meshes.new('立方体.004')
me_004.from_pydata([(9.986, -3.297, -0.6853), (9.986, -3.297, 1.315), (9.986, 5.137, 16.19), (9.986, 5.137, 18.19), (11.99, -3.297, -0.6853), (11.99, -3.297, 1.315), (11.99, 5.137, 16.19), (11.99, 5.137, 18.19), (9.986, 7.56, 18.19), (9.986, 7.56, 16.19), (11.99, 7.56, 16.19), (11.99, 7.56, 18.19), (9.986, 12.94, 28.94), (9.986, 12.94, 26.94), (11.99, 12.94, 26.94), (11.99, 12.94, 28.94), (9.986, 15.33, 28.94), (9.986, 15.33, 26.94), (11.99, 15.33, 26.94), (11.99, 15.33, 28.94), (9.986, 19.54, 37.33), (9.986, 19.54, 35.33), (11.99, 19.54, 35.33), (11.99, 19.54, 37.33), (9.986, 22.17, 37.33), (9.986, 22.17, 35.33), (11.99, 22.17, 35.33), (11.99, 22.17, 37.33), (9.986, 22.8, 38.53), (9.986, 22.8, 36.53), (11.99, 22.8, 36.53), (11.99, 22.8, 38.53), (9.986, 23.4, 38.53), (9.986, 23.4, 36.53), (11.99, 23.4, 36.53), (11.99, 23.4, 38.53), (33.32, 22.8, 38.53), (33.32, 22.8, 36.53), (33.32, 23.4, 38.53), (33.32, 23.4, 36.53), (31.17, 23.39, 37.7), (31.17, 23.39, 38.51), (31.17, 26.19, 37.7), (31.17, 26.19, 38.51), (33.28, 23.39, 37.7), (33.28, 23.39, 38.51), (33.28, 26.19, 37.7), (33.28, 26.19, 38.51), (9.986, 5.137, 9.796), (9.986, -3.297, -7.082), (11.99, 5.137, 9.796), (11.99, -3.297, -7.082), (11.99, 7.56, 9.796), (9.986, 7.56, 9.796), (11.99, 12.94, 20.55), (9.986, 12.94, 20.55), (11.99, 15.33, 20.55), (9.986, 15.33, 20.55), (11.99, 19.54, 28.94), (9.986, 19.54, 28.94), (11.99, 22.17, 28.94), (9.986, 22.17, 28.94), (11.99, 22.8, 30.13), (9.986, 22.8, 30.13), (11.99, 23.4, 30.13), (9.986, 23.4, 30.13), (33.32, 22.8, 30.13), (33.32, 23.4, 30.13), (31.17, 26.19, 31.3), (31.17, 23.39, 31.3), (33.28, 26.19, 31.3), (33.28, 23.39, 31.3)], [], [(0, 1, 3, 2), (7, 6, 10, 11), (6, 7, 5, 4), (4, 5, 1, 0), (26, 22, 58, 60), (7, 3, 1, 5), (9, 8, 12, 13), (39, 37, 66, 67), (3, 7, 11, 8), (2, 3, 8, 9), (15, 14, 18, 19), (11, 10, 14, 15), (2, 9, 53, 48), (8, 11, 15, 12), (16, 19, 23, 20), (9, 13, 55, 53), (12, 15, 19, 16), (13, 12, 16, 17), (23, 22, 26, 27), (17, 16, 20, 21), (19, 18, 22, 23), (4, 0, 49, 51), (18, 14, 54, 56), (40, 42, 68, 69), (20, 23, 27, 24), (21, 20, 24, 25), (31, 30, 37, 36), (24, 27, 31, 28), (25, 24, 28, 29), (27, 26, 30, 31), (33, 32, 35, 34), (33, 34, 64, 65), (28, 31, 35, 32), (29, 28, 32, 33), (36, 37, 39, 38), (46, 44, 71, 70), (35, 31, 36, 38), (34, 35, 38, 39), (40, 41, 43, 42), (42, 43, 47, 46), (46, 47, 45, 44), (44, 45, 41, 40), (10, 6, 50, 52), (47, 43, 41, 45), (48, 50, 51, 49), (50, 48, 53, 52), (52, 53, 55, 54), (54, 55, 57, 56), (56, 57, 59, 58), (60, 61, 63, 62), (58, 59, 61, 60), (62, 63, 65, 64), (62, 64, 67, 66), (68, 70, 71, 69), (14, 10, 52, 54), (25, 29, 63, 61), (13, 17, 57, 55), (44, 40, 69, 71), (17, 21, 59, 57), (30, 26, 60, 62), (37, 30, 62, 66), (21, 25, 61, 59), (42, 46, 70, 68), (22, 18, 56, 58), (29, 33, 65, 63), (6, 4, 51, 50), (34, 39, 67, 64), (0, 2, 48, 49)])
_uv = me_004.uv_layers.new(name='UVマップ')
_uv.uv.foreach_set('vector', [0.375, 0.0, 0.625, 0.0, 0.625, 0.25, 0.375, 0.25, 0.625, 0.5, 0.375, 0.5, 0.375, 0.5, 0.625, 0.5, 0.375, 0.5, 0.625, 0.5, 0.625, 0.75, 0.375, 0.75, 0.375, 0.75, 0.625, 0.75, 0.625, 1.0, 0.375, 1.0, 0.375, 0.5, 0.375, 0.5, 0.375, 0.5, 0.375, 0.5, 0.625, 0.5, 0.875, 0.5, 0.875, 0.75, 0.625, 0.75, 0.375, 0.25, 0.625, 0.25, 0.625, 0.25, 0.375, 0.25, 0.375, 0.5, 0.375, 0.5, 0.375, 0.5, 0.375, 0.5, 0.875, 0.5, 0.625, 0.5, 0.625, 0.5, 0.875, 0.5, 0.375, 0.25, 0.625, 0.25, 0.625, 0.25, 0.375, 0.25, 0.625, 0.5, 0.375, 0.5, 0.375, 0.5, 0.625, 0.5, 0.625, 0.5, 0.375, 0.5, 0.375, 0.5, 0.625, 0.5, 0.375, 0.25, 0.375, 0.25, 0.375, 0.25, 0.375, 0.25, 0.875, 0.5, 0.625, 0.5, 0.625, 0.5, 0.875, 0.5, 0.875, 0.5, 0.625, 0.5, 0.625, 0.5, 0.875, 0.5, 0.375, 0.25, 0.375, 0.25, 0.375, 0.25, 0.375, 0.25, 0.875, 0.5, 0.625, 0.5, 0.625, 0.5, 0.875, 0.5, 0.375, 0.25, 0.625, 0.25, 0.625, 0.25, 0.375, 0.25, 0.625, 0.5, 0.375, 0.5, 0.375, 0.5, 0.625, 0.5, 0.375, 0.25, 0.625, 0.25, 0.625, 0.25, 0.375, 0.25, 0.625, 0.5, 0.375, 0.5, 0.375, 0.5, 0.625, 0.5, 0.375, 0.75, 0.375, 1.0, 0.375, 1.0, 0.375, 0.75, 0.375, 0.5, 0.375, 0.5, 0.375, 0.5, 0.375, 0.5, 0.375, 0.0, 0.375, 0.25, 0.375, 0.25, 0.375, 0.0, 0.875, 0.5, 0.625, 0.5, 0.625, 0.5, 0.875, 0.5, 0.375, 0.25, 0.625, 0.25, 0.625, 0.25, 0.375, 0.25, 0.625, 0.5, 0.375, 0.5, 0.375, 0.5, 0.625, 0.5, 0.875, 0.5, 0.625, 0.5, 0.625, 0.5, 0.875, 0.5, 0.375, 0.25, 0.625, 0.25, 0.625, 0.25, 0.375, 0.25, 0.625, 0.5, 0.375, 0.5, 0.375, 0.5, 0.625, 0.5, 0.375, 0.25, 0.625, 0.25, 0.625, 0.5, 0.375, 0.5, 0.375, 0.25, 0.375, 0.5, 0.375, 0.5, 0.375, 0.25, 0.875, 0.5, 0.625, 0.5, 0.625, 0.5, 0.875, 0.5, 0.375, 0.25, 0.625, 0.25, 0.625, 0.25, 0.375, 0.25, 0.625, 0.5, 0.375, 0.5, 0.375, 0.5, 0.625, 0.5, 0.375, 0.5, 0.375, 0.75, 0.375, 0.75, 0.375, 0.5, 0.625, 0.5, 0.625, 0.5, 0.625, 0.5, 0.625, 0.5, 0.375, 0.5, 0.625, 0.5, 0.625, 0.5, 0.375, 0.5, 0.375, 0.0, 0.625, 0.0, 0.625, 0.25, 0.375, 0.25, 0.375, 0.25, 0.625, 0.25, 0.625, 0.5, 0.375, 0.5, 0.375, 0.5, 0.625, 0.5, 0.625, 0.75, 0.375, 0.75, 0.375, 0.75, 0.625, 0.75, 0.625, 1.0, 0.375, 1.0, 0.375, 0.5, 0.375, 0.5, 0.375, 0.5, 0.375, 0.5, 0.625, 0.5, 0.875, 0.5, 0.875, 0.75, 0.625, 0.75, 0.125, 0.5, 0.375, 0.5, 0.375, 0.75, 0.125, 0.75, 0.375, 0.5, 0.125, 0.5, 0.125, 0.5, 0.375, 0.5, 0.375, 0.5, 0.125, 0.5, 0.125, 0.5, 0.375, 0.5, 0.375, 0.5, 0.125, 0.5, 0.125, 0.5, 0.375, 0.5, 0.375, 0.5, 0.125, 0.5, 0.125, 0.5, 0.375, 0.5, 0.375, 0.5, 0.125, 0.5, 0.125, 0.5, 0.375, 0.5, 0.375, 0.5, 0.125, 0.5, 0.125, 0.5, 0.375, 0.5, 0.375, 0.5, 0.125, 0.5, 0.125, 0.5, 0.375, 0.5, 0.375, 0.5, 0.375, 0.5, 0.375, 0.5, 0.375, 0.5, 0.125, 0.5, 0.375, 0.5, 0.375, 0.75, 0.125, 0.75, 0.375, 0.5, 0.375, 0.5, 0.375, 0.5, 0.375, 0.5, 0.375, 0.25, 0.375, 0.25, 0.375, 0.25, 0.375, 0.25, 0.375, 0.25, 0.375, 0.25, 0.375, 0.25, 0.375, 0.25, 0.375, 0.75, 0.375, 1.0, 0.375, 1.0, 0.375, 0.75, 0.375, 0.25, 0.375, 0.25, 0.375, 0.25, 0.375, 0.25, 0.375, 0.5, 0.375, 0.5, 0.375, 0.5, 0.375, 0.5, 0.375, 0.5, 0.375, 0.5, 0.375, 0.5, 0.375, 0.5, 0.375, 0.25, 0.375, 0.25, 0.375, 0.25, 0.375, 0.25, 0.375, 0.25, 0.375, 0.5, 0.375, 0.5, 0.375, 0.25, 0.375, 0.5, 0.375, 0.5, 0.375, 0.5, 0.375, 0.5, 0.375, 0.25, 0.375, 0.25, 0.375, 0.25, 0.375, 0.25, 0.375, 0.5, 0.375, 0.75, 0.375, 0.75, 0.375, 0.5, 0.375, 0.5, 0.375, 0.5, 0.375, 0.5, 0.375, 0.5, 0.375, 0.0, 0.375, 0.25, 0.375, 0.25, 0.375, 0.0])
me_004.use_remesh_fix_poles = True
me_004.use_remesh_preserve_attributes = False
me_004.use_mirror_vertex_groups = False
me_004.update()
me_006 = bpy.data.meshes.new('立方体.006')
me_006.from_pydata([(4.202, -11.05, -0.356), (4.202, -8.484, -0.356), (6.771, -11.05, -0.356), (6.771, -8.484, -0.356), (4.307, -10.95, 0.05847), (4.202, -11.05, -0.04677), (4.307, -8.589, 0.05847), (4.202, -8.484, -0.04677), (6.665, -10.95, 0.05847), (6.771, -11.05, -0.04677), (6.665, -8.589, 0.05847), (6.771, -8.484, -0.04677), (5.477, -8.756, 0.05161), (5.864, -8.833, 0.05161), (6.192, -9.052, 0.05161), (6.411, -9.38, 0.05161), (6.488, -9.767, 0.05161), (6.411, -10.15, 0.05161), (6.192, -10.48, 0.05161), (5.864, -10.7, 0.05161), (5.477, -10.78, 0.05161), (5.09, -10.7, 0.05161), (4.763, -10.48, 0.05161), (4.544, -10.15, 0.05161), (4.467, -9.767, 0.05161), (4.544, -9.38, 0.05161), (4.763, -9.052, 0.05161), (5.09, -8.833, 0.05161), (5.477, -9.073, 0.514), (5.477, -8.756, 0.2032), (5.477, -8.915, 0.4724), (5.477, -8.799, 0.3586), (5.743, -9.126, 0.514), (5.864, -8.833, 0.2032), (5.803, -8.98, 0.4724), (5.848, -8.872, 0.3586), (5.968, -9.276, 0.514), (6.192, -9.052, 0.2032), (6.08, -9.164, 0.4724), (6.162, -9.082, 0.3586), (6.118, -9.502, 0.514), (6.411, -9.38, 0.2032), (6.264, -9.441, 0.4724), (6.372, -9.396, 0.3586), (6.171, -9.767, 0.514), (6.488, -9.767, 0.2032), (6.329, -9.767, 0.4724), (6.445, -9.767, 0.3586), (6.118, -10.03, 0.514), (6.411, -10.15, 0.2032), (6.264, -10.09, 0.4724), (6.372, -10.14, 0.3586), (5.968, -10.26, 0.514), (6.192, -10.48, 0.2032), (6.08, -10.37, 0.4724), (6.162, -10.45, 0.3586), (5.743, -10.41, 0.514), (5.864, -10.7, 0.2032), (5.803, -10.55, 0.4724), (5.848, -10.66, 0.3586), (5.477, -10.46, 0.514), (5.477, -10.78, 0.2032), (5.477, -10.62, 0.4724), (5.477, -10.74, 0.3586), (5.212, -10.41, 0.514), (5.09, -10.7, 0.2032), (5.151, -10.55, 0.4724), (5.107, -10.66, 0.3586), (4.987, -10.26, 0.514), (4.763, -10.48, 0.2032), (4.875, -10.37, 0.4724), (4.793, -10.45, 0.3586), (4.836, -10.03, 0.514), (4.544, -10.15, 0.2032), (4.69, -10.09, 0.4724), (4.583, -10.14, 0.3586), (4.784, -9.767, 0.514), (4.467, -9.767, 0.2032), (4.625, -9.767, 0.4724), (4.509, -9.767, 0.3586), (4.836, -9.502, 0.514), (4.544, -9.38, 0.2032), (4.69, -9.441, 0.4724), (4.583, -9.396, 0.3586), (4.987, -9.276, 0.514), (4.763, -9.052, 0.2032), (4.875, -9.164, 0.4724), (4.793, -9.082, 0.3586), (5.212, -9.126, 0.514), (5.09, -8.833, 0.2032), (5.151, -8.98, 0.4724), (5.107, -8.872, 0.3586), (5.477, -9.096, 0.5034), (5.104, -9.143, 16.69), (5.734, -9.147, 0.5034), (5.343, -9.191, 16.69), (5.952, -9.292, 0.5034), (5.545, -9.326, 16.69), (6.097, -9.51, 0.5034), (5.681, -9.528, 16.69), (6.149, -9.767, 0.5034), (5.728, -9.767, 16.69), (6.097, -10.02, 0.5034), (5.681, -10.01, 16.69), (5.952, -10.24, 0.5034), (5.545, -10.21, 16.69), (5.734, -10.39, 0.5034), (5.343, -10.34, 16.69), (5.477, -10.44, 0.5034), (5.104, -10.39, 16.69), (5.22, -10.39, 0.5034), (4.866, -10.34, 16.69), (5.002, -10.24, 0.5034), (4.663, -10.21, 16.69), (4.857, -10.02, 0.5034), (4.528, -10.01, 16.69), (4.806, -9.767, 0.5034), (4.481, -9.767, 16.69), (4.857, -9.51, 0.5034), (4.528, -9.528, 16.69), (5.002, -9.292, 0.5034), (4.663, -9.326, 16.69), (5.22, -9.147, 0.5034), (4.866, -9.191, 16.69), (5.734, -9.147, 2.066), (5.477, -9.096, 2.066), (5.952, -9.292, 2.066), (6.097, -9.51, 2.066), (6.149, -9.767, 2.066), (6.097, -10.02, 2.066), (5.952, -10.24, 2.066), (5.734, -10.39, 2.066), (5.477, -10.44, 2.066), (5.22, -10.39, 2.066), (5.002, -10.24, 2.066), (4.857, -10.02, 2.066), (4.806, -9.767, 2.066), (4.857, -9.51, 2.066), (5.002, -9.292, 2.066), (5.22, -9.147, 2.066), (0.0, -10.22, 14.26), (0.0, -10.22, 15.22), (0.0, -9.329, 14.26), (0.0, -9.329, 15.22), (8.313, -10.22, 14.26), (8.313, -10.22, 15.22), (8.313, -9.329, 14.26), (8.313, -9.329, 15.22), (0.0, -10.57, 16.44), (0.0, -10.57, 16.97), (0.0, -8.976, 16.44), (0.0, -8.976, 16.97), (5.462, -10.57, 16.44), (5.462, -10.57, 16.99), (5.462, -8.976, 16.44), (5.462, -8.976, 16.99), (8.394, -8.797, 17.34), (8.394, -8.797, 16.7), (8.394, -10.75, 16.7), (8.394, -10.75, 17.34), (6.928, -10.66, 16.52), (6.928, -10.66, 17.16), (6.928, -8.887, 16.52), (6.928, -8.887, 17.16), (0.0, -10.57, 17.81), (0.0, -8.976, 17.81), (5.462, -8.976, 17.83), (5.462, -10.57, 17.83), (8.394, -8.797, 18.18), (8.394, -10.75, 18.18), (6.928, -10.66, 18.0), (6.928, -8.887, 18.0), (0.0, -9.771, 16.44), (0.0, -9.771, 16.97), (5.462, -9.771, 16.44), (8.394, -9.771, 16.7), (8.394, -9.771, 17.34), (6.928, -9.771, 16.52), (0.0, -9.771, 18.34), (5.462, -9.771, 18.35), (8.394, -9.771, 18.7), (6.928, -9.771, 18.52), (9.146, -9.771, 17.99), (9.146, -10.75, 17.99), (10.37, -9.771, 19.36), (10.37, -10.75, 18.83), (9.146, -8.797, 17.99), (10.37, -8.797, 18.83)], [], [(10, 6, 4, 8), (3, 11, 9, 2), (0, 5, 7, 1), (1, 3, 2, 0), (1, 7, 11, 3), (4, 6, 7, 5), (6, 10, 11, 7), (10, 8, 9, 11), (8, 4, 5, 9), (2, 9, 5, 0), (27, 89, 29, 12), (14, 37, 41, 15), (15, 41, 45, 16), (16, 45, 49, 17), (17, 49, 53, 18), (18, 53, 57, 19), (19, 57, 61, 20), (20, 61, 65, 21), (21, 65, 69, 22), (22, 69, 73, 23), (23, 73, 77, 24), (24, 77, 81, 25), (25, 81, 85, 26), (26, 85, 89, 27), (12, 29, 33, 13), (13, 33, 37, 14), (12, 13, 14, 15, 16, 17, 18, 19, 20, 21, 22, 23, 24, 25, 26, 27), (33, 29, 31, 35), (35, 31, 30, 34), (34, 30, 28, 32), (37, 33, 35, 39), (39, 35, 34, 38), (38, 34, 32, 36), (41, 37, 39, 43), (43, 39, 38, 42), (42, 38, 36, 40), (45, 41, 43, 47), (47, 43, 42, 46), (46, 42, 40, 44), (49, 45, 47, 51), (51, 47, 46, 50), (50, 46, 44, 48), (53, 49, 51, 55), (55, 51, 50, 54), (54, 50, 48, 52), (57, 53, 55, 59), (59, 55, 54, 58), (58, 54, 52, 56), (61, 57, 59, 63), (63, 59, 58, 62), (62, 58, 56, 60), (65, 61, 63, 67), (67, 63, 62, 66), (66, 62, 60, 64), (69, 65, 67, 71), (71, 67, 66, 70), (70, 66, 64, 68), (73, 69, 71, 75), (75, 71, 70, 74), (74, 70, 68, 72), (77, 73, 75, 79), (79, 75, 74, 78), (78, 74, 72, 76), (81, 77, 79, 83), (83, 79, 78, 82), (82, 78, 76, 80), (85, 81, 83, 87), (87, 83, 82, 86), (86, 82, 80, 84), (89, 85, 87, 91), (91, 87, 86, 90), (90, 86, 84, 88), (29, 89, 91, 31), (31, 91, 90, 30), (30, 90, 88, 28), (32, 28, 88, 84, 80, 76, 72, 68, 64, 60, 56, 52, 48, 44, 40, 36), (92, 125, 124, 94), (94, 124, 126, 96), (96, 126, 127, 98), (98, 127, 128, 100), (100, 128, 129, 102), (102, 129, 130, 104), (104, 130, 131, 106), (106, 131, 132, 108), (108, 132, 133, 110), (110, 133, 134, 112), (112, 134, 135, 114), (114, 135, 136, 116), (116, 136, 137, 118), (118, 137, 138, 120), (95, 93, 123, 121, 119, 117, 115, 113, 111, 109, 107, 105, 103, 101, 99, 97), (120, 138, 139, 122), (122, 139, 125, 92), (92, 94, 96, 98, 100, 102, 104, 106, 108, 110, 112, 114, 116, 118, 120, 122), (93, 95, 124, 125), (95, 97, 126, 124), (97, 99, 127, 126), (99, 101, 128, 127), (101, 103, 129, 128), (103, 105, 130, 129), (105, 107, 131, 130), (107, 109, 132, 131), (109, 111, 133, 132), (111, 113, 134, 133), (113, 115, 135, 134), (115, 117, 136, 135), (117, 119, 137, 136), (119, 121, 138, 137), (121, 123, 139, 138), (123, 93, 125, 139), (140, 141, 143, 142), (142, 143, 147, 146), (146, 147, 145, 144), (144, 145, 141, 140), (142, 146, 144, 140), (147, 143, 141, 145), (172, 173, 151, 150), (150, 151, 155, 154), (161, 160, 158, 159), (152, 153, 149, 148), (172, 174, 152, 148), (159, 176, 182, 183), (175, 176, 159, 158), (177, 162, 157, 175), (155, 151, 165, 166), (162, 163, 156, 157), (154, 155, 163, 162), (149, 153, 167, 164), (174, 154, 162, 177), (153, 152, 160, 161), (179, 178, 164, 167), (181, 170, 169, 180), (179, 167, 170, 181), (156, 163, 171, 168), (161, 159, 169, 170), (163, 155, 166, 171), (153, 161, 170, 167), (173, 149, 164, 178), (151, 173, 178, 165), (166, 179, 181, 171), (171, 181, 180, 168), (166, 165, 178, 179), (152, 174, 177, 160), (160, 177, 175, 158), (157, 156, 176, 175), (156, 168, 187, 186), (150, 154, 174, 172), (148, 149, 173, 172), (182, 186, 187, 184), (183, 182, 184, 185), (180, 169, 185, 184), (168, 180, 184, 187), (169, 159, 183, 185), (176, 156, 186, 182)])
me_006.polygons.foreach_set('use_smooth', [1, 1, 1, 1, 1, 1, 1, 1, 1, 1, 1, 1, 1, 1, 1, 1, 1, 1, 1, 1, 1, 1, 1, 1, 1, 1, 1, 1, 1, 1, 1, 1, 1, 1, 1, 1, 1, 1, 1, 1, 1, 1, 1, 1, 1, 1, 1, 1, 1, 1, 1, 1, 1, 1, 1, 1, 1, 1, 1, 1, 1, 1, 1, 1, 1, 1, 1, 1, 1, 1, 1, 1, 1, 1, 1, 1, 1, 1, 1, 1, 1, 1, 1, 1, 1, 1, 1, 1, 1, 1, 1, 1, 1, 1, 1, 1, 1, 1, 1, 1, 1, 1, 1, 1, 1, 1, 1, 1, 1, 1, 0, 0, 0, 0, 0, 0, 0, 0, 0, 0, 0, 0, 0, 0, 0, 0, 0, 0, 0, 0, 0, 0, 0, 0, 0, 0, 0, 0, 0, 0, 0, 0, 0, 0, 0, 0, 0, 0, 0, 0, 0, 0, 0, 0])
me_006.polygons.foreach_set('material_index', [1, 1, 1, 1, 1, 1, 1, 1, 1, 1, 1, 1, 1, 1, 1, 1, 1, 1, 1, 1, 1, 1, 1, 1, 1, 1, 1, 1, 1, 1, 1, 1, 1, 1, 1, 1, 1, 1, 1, 1, 1, 1, 1, 1, 1, 1, 1, 1, 1, 1, 1, 1, 1, 1, 1, 1, 1, 1, 1, 1, 1, 1, 1, 1, 1, 1, 1, 1, 1, 1, 1, 1, 1, 1, 1, 1, 2, 2, 2, 2, 2, 2, 2, 2, 2, 2, 2, 2, 2, 2, 0, 2, 2, 0, 0, 0, 0, 0, 0, 0, 0, 0, 0, 0, 0, 0, 0, 0, 0, 0, 0, 0, 0, 0, 0, 0, 0, 0, 0, 0, 0, 2, 0, 0, 2, 0, 0, 2, 0, 0, 2, 2, 2, 2, 2, 2, 2, 0, 0, 2, 2, 2, 0, 0, 0, 2, 0, 0, 2, 2, 2, 2, 2, 2])
_uv = me_006.uv_layers.new(name='UVマップ')
_uv.uv.foreach_set('vector', [0.6352, 0.5102, 0.8648, 0.5102, 0.8648, 0.7398, 0.6352, 0.7398, 0.375, 0.5, 0.5615, 0.5, 0.5615, 0.75, 0.375, 0.75, 0.375, 0.0, 0.5615, 0.0, 0.5615, 0.25, 0.375, 0.25, 0.125, 0.5, 0.375, 0.5, 0.375, 0.75, 0.125, 0.75, 0.375, 0.25, 0.5615, 0.25, 0.5615, 0.5, 0.375, 0.5, 0.8648, 0.7398, 0.8648, 0.5102, 0.875, 0.5, 0.875, 0.75, 0.8648, 0.5102, 0.6352, 0.5102, 0.625, 0.5, 0.875, 0.5, 0.6352, 0.5102, 0.6352, 0.7398, 0.5615, 0.75, 0.5615, 0.5, 0.6352, 0.7398, 0.8648, 0.7398, 0.875, 0.75, 0.625, 0.75, 0.375, 0.75, 0.5615, 0.75, 0.5615, 1.0, 0.375, 1.0, 0.0625, 0.5, 0.0625, 0.6639, 0.0, 0.6639, 0.0, 0.5, 0.875, 0.5, 0.875, 0.6639, 0.8125, 0.6639, 0.8125, 0.5, 0.8125, 0.5, 0.8125, 0.6639, 0.75, 0.6639, 0.75, 0.5, 0.75, 0.5, 0.75, 0.6639, 0.6875, 0.6639, 0.6875, 0.5, 0.6875, 0.5, 0.6875, 0.6639, 0.625, 0.6639, 0.625, 0.5, 0.625, 0.5, 0.625, 0.6639, 0.5625, 0.6639, 0.5625, 0.5, 0.5625, 0.5, 0.5625, 0.6639, 0.5, 0.6639, 0.5, 0.5, 0.5, 0.5, 0.5, 0.6639, 0.4375, 0.6639, 0.4375, 0.5, 0.4375, 0.5, 0.4375, 0.6639, 0.375, 0.6639, 0.375, 0.5, 0.375, 0.5, 0.375, 0.6639, 0.3125, 0.6639, 0.3125, 0.5, 0.3125, 0.5, 0.3125, 0.6639, 0.25, 0.6639, 0.25, 0.5, 0.25, 0.5, 0.25, 0.6639, 0.1875, 0.6639, 0.1875, 0.5, 0.1875, 0.5, 0.1875, 0.6639, 0.125, 0.6639, 0.125, 0.5, 0.125, 0.5, 0.125, 0.6639, 0.0625, 0.6639, 0.0625, 0.5, 1.0, 0.5, 1.0, 0.6639, 0.9375, 0.6639, 0.9375, 0.5, 0.9375, 0.5, 0.9375, 0.6639, 0.875, 0.6639, 0.875, 0.5, 0.75, 0.49, 0.8418, 0.4717, 0.9197, 0.4197, 0.9717, 0.3418, 0.99, 0.25, 0.9717, 0.1582, 0.9197, 0.08029, 0.8418, 0.02827, 0.75, 0.01, 0.6582, 0.02827, 0.5803, 0.08029, 0.5283, 0.1582, 0.51, 0.25, 0.5283, 0.3418, 0.5803, 0.4197, 0.6582, 0.4717, 0.9375, 0.6639, 1.0, 0.6639, 0.9987, 0.8319, 0.9388, 0.8319, 0.9388, 0.8319, 0.9987, 0.8319, 0.9951, 1.0, 0.9424, 1.0, 0.3274, 0.437, 0.25, 0.4524, 0.25, 0.4147, 0.313, 0.4022, 0.875, 0.6639, 0.9375, 0.6639, 0.9362, 0.8319, 0.8763, 0.8319, 0.8763, 0.8319, 0.9362, 0.8319, 0.9326, 1.0, 0.8799, 1.0, 0.3931, 0.3931, 0.3274, 0.437, 0.313, 0.4022, 0.3665, 0.3665, 0.8125, 0.6639, 0.875, 0.6639, 0.8737, 0.8319, 0.8138, 0.8319, 0.8138, 0.8319, 0.8737, 0.8319, 0.8701, 1.0, 0.8174, 1.0, 0.437, 0.3274, 0.3931, 0.3931, 0.3665, 0.3665, 0.4022, 0.313, 0.75, 0.6639, 0.8125, 0.6639, 0.8112, 0.8319, 0.7513, 0.8319, 0.7513, 0.8319, 0.8112, 0.8319, 0.8076, 1.0, 0.7549, 1.0, 0.4524, 0.25, 0.437, 0.3274, 0.4022, 0.313, 0.4147, 0.25, 0.6875, 0.6639, 0.75, 0.6639, 0.7487, 0.8319, 0.6888, 0.8319, 0.6888, 0.8319, 0.7487, 0.8319, 0.7451, 1.0, 0.6924, 1.0, 0.437, 0.1726, 0.4524, 0.25, 0.4147, 0.25, 0.4022, 0.187, 0.625, 0.6639, 0.6875, 0.6639, 0.6862, 0.8319, 0.6263, 0.8319, 0.6263, 0.8319, 0.6862, 0.8319, 0.6826, 1.0, 0.6299, 1.0, 0.3931, 0.1069, 0.437, 0.1726, 0.4022, 0.187, 0.3665, 0.1335, 0.5625, 0.6639, 0.625, 0.6639, 0.6237, 0.8319, 0.5638, 0.8319, 0.5638, 0.8319, 0.6237, 0.8319, 0.6201, 1.0, 0.5674, 1.0, 0.3274, 0.06304, 0.3931, 0.1069, 0.3665, 0.1335, 0.313, 0.09782, 0.5, 0.6639, 0.5625, 0.6639, 0.5612, 0.8319, 0.5013, 0.8319, 0.5013, 0.8319, 0.5612, 0.8319, 0.5576, 1.0, 0.5049, 1.0, 0.25, 0.04764, 0.3274, 0.06304, 0.313, 0.09782, 0.25, 0.08528, 0.4375, 0.6639, 0.5, 0.6639, 0.4987, 0.8319, 0.4388, 0.8319, 0.4388, 0.8319, 0.4987, 0.8319, 0.4951, 1.0, 0.4424, 1.0, 0.1726, 0.06304, 0.25, 0.04764, 0.25, 0.08528, 0.187, 0.09782, 0.375, 0.6639, 0.4375, 0.6639, 0.4362, 0.8319, 0.3763, 0.8319, 0.3763, 0.8319, 0.4362, 0.8319, 0.4326, 1.0, 0.3799, 1.0, 0.1069, 0.1069, 0.1726, 0.06304, 0.187, 0.09782, 0.1335, 0.1335, 0.3125, 0.6639, 0.375, 0.6639, 0.3737, 0.8319, 0.3138, 0.8319, 0.3138, 0.8319, 0.3737, 0.8319, 0.3701, 1.0, 0.3174, 1.0, 0.06304, 0.1726, 0.1069, 0.1069, 0.1335, 0.1335, 0.09782, 0.187, 0.25, 0.6639, 0.3125, 0.6639, 0.3112, 0.8319, 0.2513, 0.8319, 0.2513, 0.8319, 0.3112, 0.8319, 0.3076, 1.0, 0.2549, 1.0, 0.04764, 0.25, 0.06304, 0.1726, 0.09782, 0.187, 0.08528, 0.25, 0.1875, 0.6639, 0.25, 0.6639, 0.2487, 0.8319, 0.1888, 0.8319, 0.1888, 0.8319, 0.2487, 0.8319, 0.2451, 1.0, 0.1924, 1.0, 0.06304, 0.3274, 0.04764, 0.25, 0.08528, 0.25, 0.09782, 0.313, 0.125, 0.6639, 0.1875, 0.6639, 0.1862, 0.8319, 0.1263, 0.8319, 0.1263, 0.8319, 0.1862, 0.8319, 0.1826, 1.0, 0.1299, 1.0, 0.1069, 0.3931, 0.06304, 0.3274, 0.09782, 0.313, 0.1335, 0.3665, 0.0625, 0.6639, 0.125, 0.6639, 0.1237, 0.8319, 0.06381, 0.8319, 0.06381, 0.8319, 0.1237, 0.8319, 0.1201, 1.0, 0.0674, 1.0, 0.1726, 0.437, 0.1069, 0.3931, 0.1335, 0.3665, 0.187, 0.4022, 0.0, 0.6639, 0.0625, 0.6639, 0.06119, 0.8319, 0.001313, 0.8319, 0.001313, 0.8319, 0.06119, 0.8319, 0.0576, 1.0, 0.004901, 1.0, 0.25, 0.4524, 0.1726, 0.437, 0.187, 0.4022, 0.25, 0.4147, 0.313, 0.4022, 0.25, 0.4147, 0.187, 0.4022, 0.1335, 0.3665, 0.09782, 0.313, 0.08528, 0.25, 0.09782, 0.187, 0.1335, 0.1335, 0.187, 0.09782, 0.25, 0.08528, 0.313, 0.09782, 0.3665, 0.1335, 0.4022, 0.187, 0.4147, 0.25, 0.4022, 0.313, 0.3665, 0.3665, 1.0, 0.5, 1.0, 1.0, 0.9375, 1.0, 0.9375, 0.5, 0.9375, 0.5, 0.9375, 1.0, 0.875, 1.0, 0.875, 0.5, 0.875, 0.5, 0.875, 1.0, 0.8125, 1.0, 0.8125, 0.5, 0.8125, 0.5, 0.8125, 1.0, 0.75, 1.0, 0.75, 0.5, 0.75, 0.5, 0.75, 1.0, 0.6875, 1.0, 0.6875, 0.5, 0.6875, 0.5, 0.6875, 1.0, 0.625, 1.0, 0.625, 0.5, 0.625, 0.5, 0.625, 1.0, 0.5625, 1.0, 0.5625, 0.5, 0.5625, 0.5, 0.5625, 1.0, 0.5, 1.0, 0.5, 0.5, 0.5, 0.5, 0.5, 1.0, 0.4375, 1.0, 0.4375, 0.5, 0.4375, 0.5, 0.4375, 1.0, 0.375, 1.0, 0.375, 0.5, 0.375, 0.5, 0.375, 1.0, 0.3125, 1.0, 0.3125, 0.5, 0.3125, 0.5, 0.3125, 1.0, 0.25, 1.0, 0.25, 0.5, 0.25, 0.5, 0.25, 1.0, 0.1875, 1.0, 0.1875, 0.5, 0.1875, 0.5, 0.1875, 1.0, 0.125, 1.0, 0.125, 0.5, 0.3353, 0.456, 0.25, 0.473, 0.1647, 0.456, 0.09232, 0.4077, 0.04398, 0.3353, 0.027, 0.25, 0.04398, 0.1647, 0.09232, 0.09232, 0.1647, 0.04398, 0.25, 0.027, 0.3353, 0.04398, 0.4077, 0.09232, 0.456, 0.1647, 0.473, 0.25, 0.456, 0.3353, 0.4077, 0.4077, 0.125, 0.5, 0.125, 1.0, 0.0625, 1.0, 0.0625, 0.5, 0.0625, 0.5, 0.0625, 1.0, 0.0, 1.0, 0.0, 0.5, 0.75, 0.49, 0.8418, 0.4717, 0.9197, 0.4197, 0.9717, 0.3418, 0.99, 0.25, 0.9717, 0.1582, 0.9197, 0.08029, 0.8418, 0.02827, 0.75, 0.01, 0.6582, 0.02827, 0.5803, 0.08029, 0.5283, 0.1582, 0.51, 0.25, 0.5283, 0.3418, 0.5803, 0.4197, 0.6582, 0.4717, 0.25, 0.473, 0.3353, 0.456, 0.3418, 0.4717, 0.25, 0.49, 0.3353, 0.456, 0.4077, 0.4077, 0.4197, 0.4197, 0.3418, 0.4717, 0.4077, 0.4077, 0.456, 0.3353, 0.4717, 0.3418, 0.4197, 0.4197, 0.456, 0.3353, 0.473, 0.25, 0.49, 0.25, 0.4717, 0.3418, 0.473, 0.25, 0.456, 0.1647, 0.4717, 0.1582, 0.49, 0.25, 0.456, 0.1647, 0.4077, 0.09232, 0.4197, 0.08029, 0.4717, 0.1582, 0.4077, 0.09232, 0.3353, 0.04398, 0.3418, 0.02827, 0.4197, 0.08029, 0.3353, 0.04398, 0.25, 0.027, 0.25, 0.01, 0.3418, 0.02827, 0.25, 0.027, 0.1647, 0.04398, 0.1582, 0.02827, 0.25, 0.01, 0.1647, 0.04398, 0.09232, 0.09232, 0.08029, 0.08029, 0.1582, 0.02827, 0.09232, 0.09232, 0.04398, 0.1647, 0.02827, 0.1582, 0.08029, 0.08029, 0.04398, 0.1647, 0.027, 0.25, 0.01, 0.25, 0.02827, 0.1582, 0.027, 0.25, 0.04398, 0.3353, 0.02827, 0.3418, 0.01, 0.25, 0.04398, 0.3353, 0.09232, 0.4077, 0.08029, 0.4197, 0.02827, 0.3418, 0.09232, 0.4077, 0.1647, 0.456, 0.1582, 0.4717, 0.08029, 0.4197, 0.1647, 0.456, 0.25, 0.473, 0.25, 0.49, 0.1582, 0.4717, 0.375, 0.0, 0.625, 0.0, 0.625, 0.25, 0.375, 0.25, 0.375, 0.25, 0.625, 0.25, 0.625, 0.5, 0.375, 0.5, 0.375, 0.5, 0.625, 0.5, 0.625, 0.75, 0.375, 0.75, 0.375, 0.75, 0.625, 0.75, 0.625, 1.0, 0.375, 1.0, 0.125, 0.5, 0.375, 0.5, 0.375, 0.75, 0.125, 0.75, 0.625, 0.5, 0.875, 0.5, 0.875, 0.75, 0.625, 0.75, 0.375, 0.125, 0.625, 0.125, 0.625, 0.25, 0.375, 0.25, 0.375, 0.25, 0.625, 0.25, 0.625, 0.5, 0.375, 0.5, 0.625, 0.75, 0.375, 0.75, 0.375, 0.75, 0.625, 0.75, 0.375, 0.75, 0.625, 0.75, 0.625, 1.0, 0.375, 1.0, 0.125, 0.625, 0.375, 0.625, 0.375, 0.75, 0.125, 0.75, 0.625, 0.75, 0.625, 0.625, 0.625, 0.625, 0.625, 0.75, 0.375, 0.625, 0.625, 0.625, 0.625, 0.75, 0.375, 0.75, 0.375, 0.625, 0.375, 0.5, 0.375, 0.5, 0.375, 0.625, 0.625, 0.5, 0.625, 0.25, 0.625, 0.25, 0.625, 0.5, 0.375, 0.5, 0.625, 0.5, 0.625, 0.5, 0.375, 0.5, 0.375, 0.5, 0.625, 0.5, 0.625, 0.5, 0.375, 0.5, 0.625, 1.0, 0.625, 0.75, 0.625, 0.75, 0.625, 1.0, 0.375, 0.625, 0.375, 0.5, 0.375, 0.5, 0.375, 0.625, 0.625, 0.75, 0.375, 0.75, 0.375, 0.75, 0.625, 0.75, 0.625, 0.625, 0.875, 0.625, 0.875, 0.75, 0.625, 0.75, 0.625, 0.625, 0.625, 0.75, 0.625, 0.75, 0.625, 0.625, 0.625, 0.625, 0.625, 0.75, 0.625, 0.75, 0.625, 0.625, 0.625, 0.5, 0.625, 0.5, 0.625, 0.5, 0.625, 0.5, 0.625, 0.75, 0.625, 0.75, 0.625, 0.75, 0.625, 0.75, 0.625, 0.5, 0.625, 0.5, 0.625, 0.5, 0.625, 0.5, 0.625, 0.75, 0.625, 0.75, 0.625, 0.75, 0.625, 0.75, 0.625, 0.125, 0.625, 0.0, 0.625, 0.0, 0.625, 0.125, 0.625, 0.25, 0.625, 0.125, 0.625, 0.125, 0.625, 0.25, 0.625, 0.5, 0.625, 0.625, 0.625, 0.625, 0.625, 0.5, 0.625, 0.5, 0.625, 0.625, 0.625, 0.625, 0.625, 0.5, 0.625, 0.5, 0.875, 0.5, 0.875, 0.625, 0.625, 0.625, 0.375, 0.75, 0.375, 0.625, 0.375, 0.625, 0.375, 0.75, 0.375, 0.75, 0.375, 0.625, 0.375, 0.625, 0.375, 0.75, 0.375, 0.5, 0.625, 0.5, 0.625, 0.625, 0.375, 0.625, 0.625, 0.5, 0.625, 0.5, 0.625, 0.5, 0.625, 0.5, 0.125, 0.5, 0.375, 0.5, 0.375, 0.625, 0.125, 0.625, 0.375, 0.0, 0.625, 0.0, 0.625, 0.125, 0.375, 0.125, 0.625, 0.625, 0.625, 0.5, 0.625, 0.5, 0.625, 0.625, 0.625, 0.75, 0.625, 0.625, 0.625, 0.625, 0.625, 0.75, 0.625, 0.625, 0.625, 0.75, 0.625, 0.75, 0.625, 0.625, 0.625, 0.5, 0.625, 0.625, 0.625, 0.625, 0.625, 0.5, 0.625, 0.75, 0.625, 0.75, 0.625, 0.75, 0.625, 0.75, 0.625, 0.625, 0.625, 0.5, 0.625, 0.5, 0.625, 0.625])
me_006.materials.append(mat_x)
me_006.materials.append(mat_x_1)
me_006.materials.append(mat_001)
me_006.use_remesh_fix_poles = True
me_006.use_remesh_preserve_attributes = False
me_006.use_mirror_vertex_groups = False
me_006.update()

# ---- objects
ob_x = bpy.data.objects.new('平面', me_002)
ob_x_1 = bpy.data.objects.new('立方体', me_x)
ob_001 = bpy.data.objects.new('立方体.001', me_001)
ob_002 = bpy.data.objects.new('立方体.002', me_002_1)
ob_003 = bpy.data.objects.new('立方体.003', me_003)
ob_001_1 = bpy.data.objects.new('平面.001', me_001_1)
ob_004 = bpy.data.objects.new('立方体.004', me_004)
ob_005 = bpy.data.objects.new('立方体.005', me_006)
ob_light = bpy.data.objects.new('Light', light_light)
ob_x_2 = bpy.data.objects.new('ポイント', light_x)
ob_001_2 = bpy.data.objects.new('ポイント.001', light_001)
ob_002_1 = bpy.data.objects.new('ポイント.002', light_002)
ob_003_1 = bpy.data.objects.new('ポイント.003', light_003)
ob_004_1 = bpy.data.objects.new('ポイント.004', light_004)
ob_005_1 = bpy.data.objects.new('ポイント.005', light_005)
ob_006 = bpy.data.objects.new('ポイント.006', light_006)
ob_007 = bpy.data.objects.new('ポイント.007', light_007)
ob_008 = bpy.data.objects.new('ポイント.008', light_008)
ob_009 = bpy.data.objects.new('ポイント.009', light_009)

# ---- transforms, parenting, visibility, modifiers, constraints
ob_x.location = (-9.537e-07, -1.907e-06, -4.768e-07)
ob_x.rotation_euler = (0.3256, 7.103e-17, 1.167e-17)
ob_x.scale = (6.996, 13.7, 6.996)
ob_x.lineart.crease_threshold = 0.0
_m = ob_x.modifiers.new('ミラー', 'MIRROR')
_m.use_clip = True
ob_x_1.location = (0.0, -2.967, 0.0)
ob_x_1.scale = (3.0, 0.3, 0.15)
ob_x_1.lineart.crease_threshold = 0.0
ob_001.location = (0.0, 8.432, 4.491)
ob_001.scale = (3.0, 0.3, 0.15)
ob_001.lineart.crease_threshold = 0.0
ob_002.location = (0.0, 16.23, 7.189)
ob_002.scale = (3.0, 0.3, 0.15)
ob_002.lineart.crease_threshold = 0.0
ob_003.location = (0.0, 24.49, 9.285)
ob_003.scale = (10.0, 1.7, 0.15)
ob_003.lineart.crease_threshold = 0.0
ob_001_1.location = (0.0, 7.783, -0.1441)
ob_001_1.scale = (20.0, 22.62, 6.816)
ob_001_1.lineart.crease_threshold = 0.0
ob_004.location = (-2.384e-07, 0.0, 0.0)
ob_004.scale = (0.3, 1.0, 0.25)
ob_004.lineart.crease_threshold = 0.0
_m = ob_004.modifiers.new('ミラー', 'MIRROR')
ob_005.location = (0.0, 0.0, 0.0)
ob_005.scale = (0.5782, 0.5782, 0.5782)
ob_005.lineart.crease_threshold = 0.0
_m = ob_005.modifiers.new('ミラー', 'MIRROR')
_m.use_clip = True
_m = ob_005.modifiers.new('Auto Smooth', 'NODES')
_m.node_group = ng_auto_smooth
_gi = [s.identifier for s in ng_auto_smooth.interface.items_tree if s.item_type == 'SOCKET' and s.in_out == 'INPUT']
_m[_gi[1]] = 0.5236  # Angle
ob_light.location = (3.001, 1.005, 11.44)
ob_light.rotation_euler = (0.6503, 0.05522, 1.866)
ob_light.lock_rotations_4d = False
ob_light.empty_display_type = 'ARROWS'
ob_light.color = (0.0, 0.0, 0.0, 0.0)
ob_light.lineart.crease_threshold = 0.0
ob_x_2.location = (2.755, -2.373, 0.7254)
ob_x_2.lineart.crease_threshold = 0.0
ob_001_2.location = (2.755, -0.5681, 1.61)
ob_001_2.lineart.crease_threshold = 0.0
ob_002_1.location = (2.755, 1.227, 2.526)
ob_002_1.lineart.crease_threshold = 0.0
ob_003_1.location = (2.755, 3.023, 3.434)
ob_003_1.lineart.crease_threshold = 0.0
ob_004_1.location = (2.755, 4.838, 4.331)
ob_004_1.lineart.crease_threshold = 0.0
ob_005_1.location = (-2.734, 4.838, 4.331)
ob_005_1.lineart.crease_threshold = 0.0
ob_006.location = (-2.734, 3.023, 3.434)
ob_006.lineart.crease_threshold = 0.0
ob_007.location = (-2.734, 1.227, 2.526)
ob_007.lineart.crease_threshold = 0.0
ob_008.location = (-2.734, -0.5681, 1.61)
ob_008.lineart.crease_threshold = 0.0
ob_009.location = (-2.734, -2.373, 0.7254)
ob_009.lineart.crease_threshold = 0.0

# ---- collection membership
scene.collection.objects.link(ob_x)
col_collection.objects.link(ob_x_1)
col_collection.objects.link(ob_001)
col_collection.objects.link(ob_002)
col_collection.objects.link(ob_003)
col_collection.objects.link(ob_001_1)
col_collection.objects.link(ob_004)
col_collection.objects.link(ob_005)
col_x.objects.link(ob_light)
col_x.objects.link(ob_x_2)
col_x.objects.link(ob_001_2)
col_x.objects.link(ob_002_1)
col_x.objects.link(ob_003_1)
col_x.objects.link(ob_004_1)
col_x.objects.link(ob_005_1)
col_x.objects.link(ob_006)
col_x.objects.link(ob_007)
col_x.objects.link(ob_008)
col_x.objects.link(ob_009)

# ---- scene / render settings (as saved in the file)
scene.frame_start = 1; scene.frame_end = 250; scene.frame_set(1)
scene.render.engine = 'BLENDER_EEVEE_NEXT'
scene.render.use_motion_blur = True
scene.cycles.use_denoising = False
scene.cycles.samples = 128
scene.cycles.sampling_pattern = 'TABULATED_SOBOL'
scene.cycles.adaptive_threshold = 0.0
scene.cycles.use_light_tree = False
scene.eevee.taa_samples = 128
scene.eevee.use_gtao = True
scene.eevee.use_raytracing = True
scene.view_settings.view_transform = 'Filmic'
bpy.context.view_layer.update()

# ---- added for rendering (the .blend has no active camera): camera
cam_auto = bpy.data.cameras.new('AutoCamera')
cam_auto.lens = 50.0
cam_auto.sensor_width = 36.0
cam_auto.clip_end = 1147.2
ob_auto_camera = bpy.data.objects.new('AutoCamera', cam_auto)
scene.collection.objects.link(ob_auto_camera)
ob_auto_camera.location = (65.368, -65.8067, 56.7268)
ob_auto_camera.rotation_euler = (1.09748, -7.21219e-08, 0.694738)
scene.camera = ob_auto_camera
bpy.context.view_layer.update()
